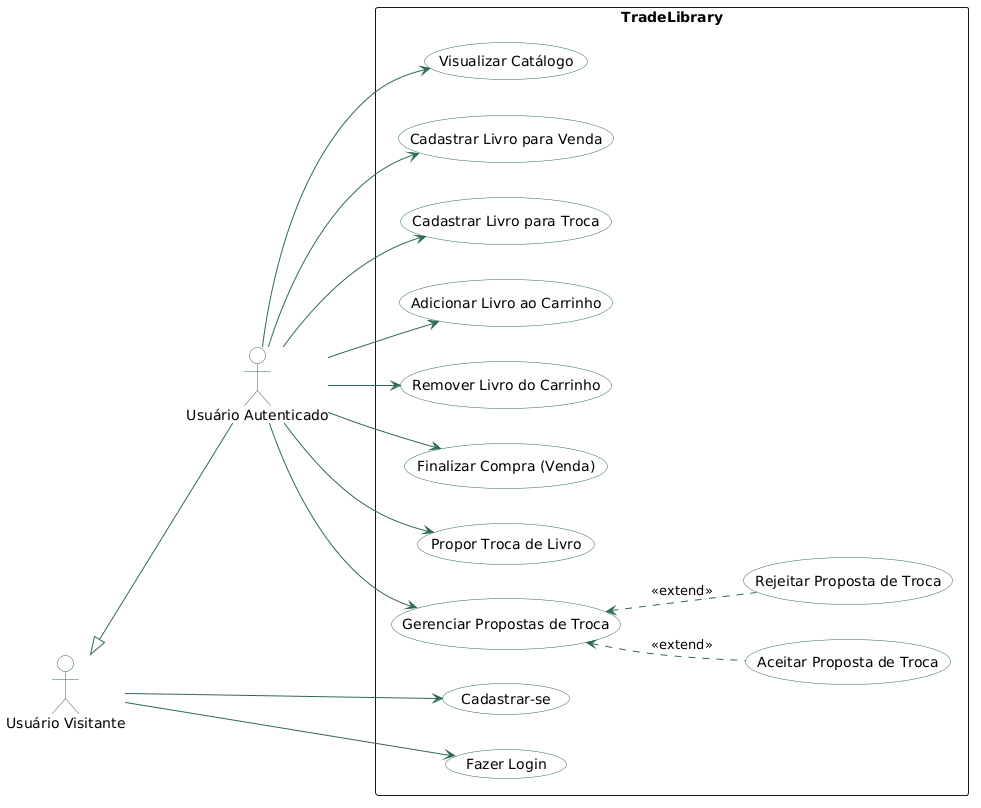

The diagram above was rendered by PlantUML. Its source (embedded in the PNG):
@startuml
left to right direction
skinparam packageStyle rectangle
skinparam actor {
    BackgroundColor White
    BorderColor #2D6A4F
}
skinparam usecase {
    BackgroundColor White
    BorderColor #2D6A4F
    ArrowColor #2D6A4F
}

actor "Usuário Visitante" as visitor
actor "Usuário Autenticado" as authUser

visitor <|-- authUser

rectangle TradeLibrary {
    usecase "Cadastrar-se" as UC_Register
    usecase "Fazer Login" as UC_Login
    
    usecase "Visualizar Catálogo" as UC_ViewCatalog
    usecase "Cadastrar Livro para Venda" as UC_AddSale
    usecase "Cadastrar Livro para Troca" as UC_AddTrade
    
    usecase "Adicionar Livro ao Carrinho" as UC_AddToCart
    usecase "Remover Livro do Carrinho" as UC_RemoveFromCart
    usecase "Finalizar Compra (Venda)" as UC_Checkout
    
    usecase "Propor Troca de Livro" as UC_ProposeTrade
    usecase "Gerenciar Propostas de Troca" as UC_ManageProposals
    usecase "Aceitar Proposta de Troca" as UC_AcceptProposal
    usecase "Rejeitar Proposta de Troca" as UC_RejectProposal
}

visitor --> UC_Register
visitor --> UC_Login

authUser --> UC_ViewCatalog
authUser --> UC_AddSale
authUser --> UC_AddTrade
authUser --> UC_AddToCart
authUser --> UC_RemoveFromCart
authUser --> UC_Checkout
authUser --> UC_ProposeTrade
authUser --> UC_ManageProposals

UC_ManageProposals <.. UC_AcceptProposal : <<extend>>
UC_ManageProposals <.. UC_RejectProposal : <<extend>>
@enduml